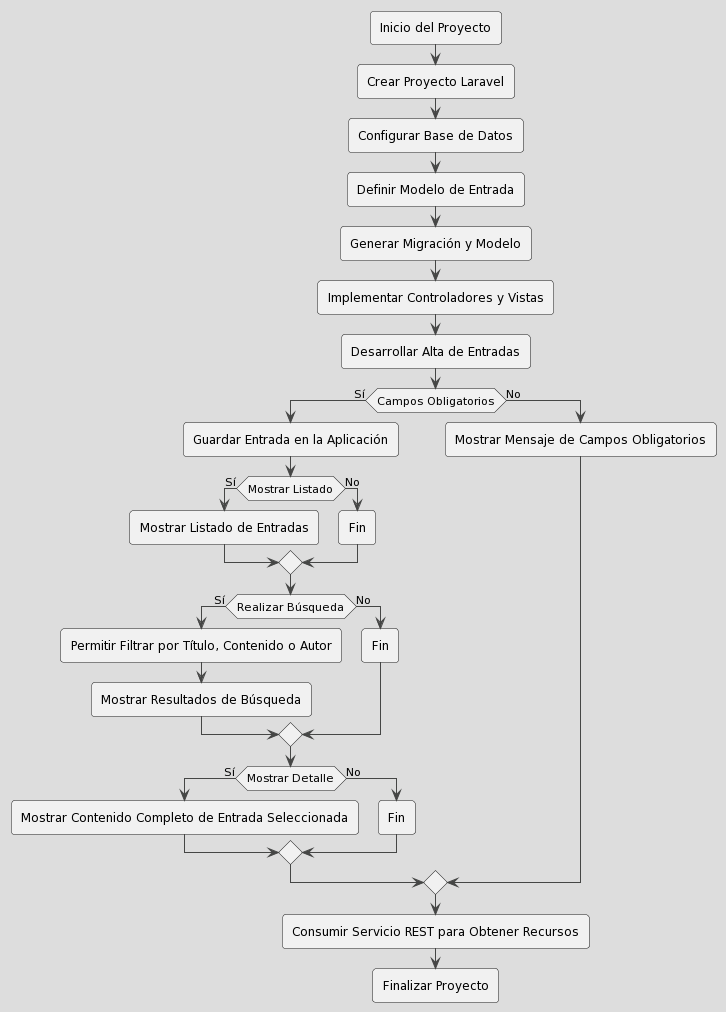

The diagram above was rendered by PlantUML. Its source (embedded in the PNG):
@startuml
!theme toy
:Inicio del Proyecto;
:Crear Proyecto Laravel;
:Configurar Base de Datos;
:Definir Modelo de Entrada;
:Generar Migración y Modelo;
:Implementar Controladores y Vistas;
:Desarrollar Alta de Entradas;
if (Campos Obligatorios) then (Sí)
  :Guardar Entrada en la Aplicación;
  if (Mostrar Listado) then (Sí)
    :Mostrar Listado de Entradas;
  else (No)
    :Fin;
  endif
  if (Realizar Búsqueda) then (Sí)
    :Permitir Filtrar por Título, Contenido o Autor;
    :Mostrar Resultados de Búsqueda;
  else (No)
    :Fin;
  endif
  if (Mostrar Detalle) then (Sí)
    :Mostrar Contenido Completo de Entrada Seleccionada;
  else (No)
    :Fin;
  endif
else (No)
  :Mostrar Mensaje de Campos Obligatorios;
endif
:Consumir Servicio REST para Obtener Recursos;
:Finalizar Proyecto;
@enduml